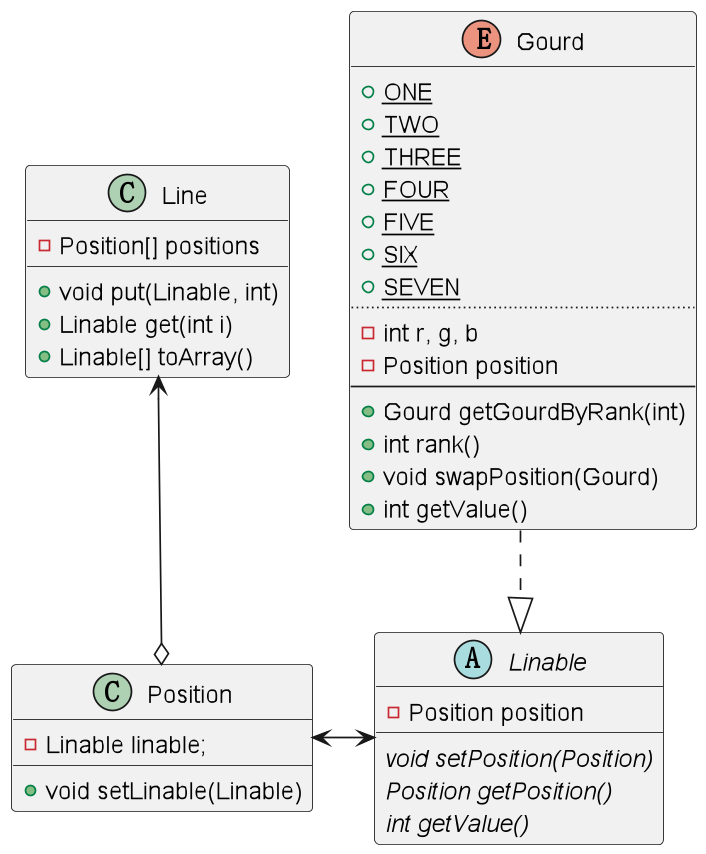

The diagram above was rendered by PlantUML. Its source (embedded in the PNG):
@startuml
'https://plantuml.com/class-diagram

abstract class Linable {
    - Position position
    {abstract}void setPosition(Position)
    {abstract}Position getPosition()
    {abstract}int getValue()
}

class Line {
    - Position[] positions
    + void put(Linable, int)
    + Linable get(int i)
    + Linable[] toArray()
}

class Position {
    - Linable linable;
    + void setLinable(Linable)
}

enum Gourd {
    + {static}ONE
    + {static}TWO
    + {static}THREE
    + {static}FOUR
    + {static}FIVE
    + {static}SIX
    + {static}SEVEN
    ..
    - int r, g, b
    - Position position
    --
    + Gourd getGourdByRank(int)
    + int rank()
    + void swapPosition(Gourd)
    + int getValue()
}

Line <--o Position
Position <-> Linable
Gourd ..|> Linable

@enduml